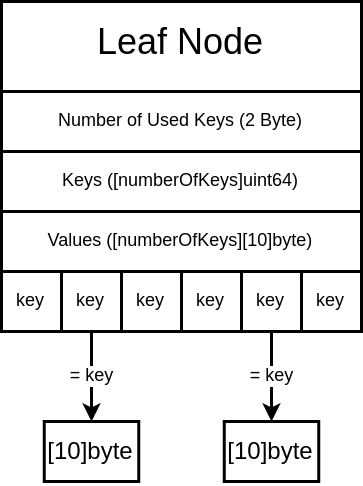

The diagram above was exported from draw.io. Its source (the exported page's mxGraphModel, read from the mxfile embedded in the PNG):
<mxGraphModel dx="524" dy="295" grid="1" gridSize="10" guides="1" tooltips="1" connect="1" arrows="1" fold="1" page="1" pageScale="1" pageWidth="1169" pageHeight="827" math="0" shadow="0">
  <root>
    <mxCell id="0" />
    <mxCell id="1" parent="0" />
    <mxCell id="z3EqCUye1eME1pm3WT0P-1" value="Leaf Node" style="rounded=0;whiteSpace=wrap;html=1;verticalAlign=top;" parent="1" vertex="1">
      <mxGeometry x="520" y="200" width="120" height="90" as="geometry" />
    </mxCell>
    <mxCell id="z3EqCUye1eME1pm3WT0P-2" value="key" style="whiteSpace=wrap;html=1;aspect=fixed;fontSize=6;" parent="1" vertex="1">
      <mxGeometry x="520" y="290" width="20" height="20" as="geometry" />
    </mxCell>
    <mxCell id="8DlnlGV3RWxp8GqqtiBR-1" value="Number of Used Keys (2 Byte)" style="rounded=0;whiteSpace=wrap;html=1;fontSize=6;verticalAlign=middle;" parent="1" vertex="1">
      <mxGeometry x="520" y="230" width="120" height="20" as="geometry" />
    </mxCell>
    <mxCell id="8DlnlGV3RWxp8GqqtiBR-2" value="Keys ([numberOfKeys]uint64)" style="rounded=0;whiteSpace=wrap;html=1;fontSize=6;verticalAlign=middle;" parent="1" vertex="1">
      <mxGeometry x="520" y="250" width="120" height="20" as="geometry" />
    </mxCell>
    <mxCell id="8DlnlGV3RWxp8GqqtiBR-3" value="Values ([numberOfKeys][10]byte)" style="rounded=0;whiteSpace=wrap;html=1;fontSize=6;verticalAlign=middle;" parent="1" vertex="1">
      <mxGeometry x="520" y="270" width="120" height="20" as="geometry" />
    </mxCell>
    <mxCell id="8DlnlGV3RWxp8GqqtiBR-4" value="key" style="whiteSpace=wrap;html=1;aspect=fixed;fontSize=6;" parent="1" vertex="1">
      <mxGeometry x="620" y="290" width="20" height="20" as="geometry" />
    </mxCell>
    <mxCell id="8DlnlGV3RWxp8GqqtiBR-5" value="[10]byte" style="rounded=0;whiteSpace=wrap;html=1;fontSize=8;verticalAlign=middle;" parent="1" vertex="1">
      <mxGeometry x="534.25" y="340" width="31.5" height="20" as="geometry" />
    </mxCell>
    <mxCell id="8DlnlGV3RWxp8GqqtiBR-13" value="= key" style="rounded=0;orthogonalLoop=1;jettySize=auto;html=1;fontSize=6;endSize=3;" parent="1" source="8DlnlGV3RWxp8GqqtiBR-9" target="8DlnlGV3RWxp8GqqtiBR-5" edge="1">
      <mxGeometry relative="1" as="geometry" />
    </mxCell>
    <mxCell id="8DlnlGV3RWxp8GqqtiBR-9" value="key" style="whiteSpace=wrap;html=1;aspect=fixed;fontSize=6;" parent="1" vertex="1">
      <mxGeometry x="540" y="290" width="20" height="20" as="geometry" />
    </mxCell>
    <mxCell id="8DlnlGV3RWxp8GqqtiBR-10" value="key" style="whiteSpace=wrap;html=1;aspect=fixed;fontSize=6;" parent="1" vertex="1">
      <mxGeometry x="560" y="290" width="20" height="20" as="geometry" />
    </mxCell>
    <mxCell id="8DlnlGV3RWxp8GqqtiBR-11" value="key" style="whiteSpace=wrap;html=1;aspect=fixed;fontSize=6;" parent="1" vertex="1">
      <mxGeometry x="580" y="290" width="20" height="20" as="geometry" />
    </mxCell>
    <mxCell id="rzv0FYDnNC5wA388NPAP-2" value="= key" style="edgeStyle=none;rounded=0;orthogonalLoop=1;jettySize=auto;html=1;fontSize=6;endSize=3;" edge="1" parent="1" source="8DlnlGV3RWxp8GqqtiBR-12" target="rzv0FYDnNC5wA388NPAP-1">
      <mxGeometry relative="1" as="geometry" />
    </mxCell>
    <mxCell id="8DlnlGV3RWxp8GqqtiBR-12" value="key" style="whiteSpace=wrap;html=1;aspect=fixed;fontSize=6;" parent="1" vertex="1">
      <mxGeometry x="600" y="290" width="20" height="20" as="geometry" />
    </mxCell>
    <mxCell id="rzv0FYDnNC5wA388NPAP-1" value="[10]byte" style="rounded=0;whiteSpace=wrap;html=1;fontSize=8;verticalAlign=middle;" vertex="1" parent="1">
      <mxGeometry x="594.25" y="340" width="31.5" height="20" as="geometry" />
    </mxCell>
  </root>
</mxGraphModel>